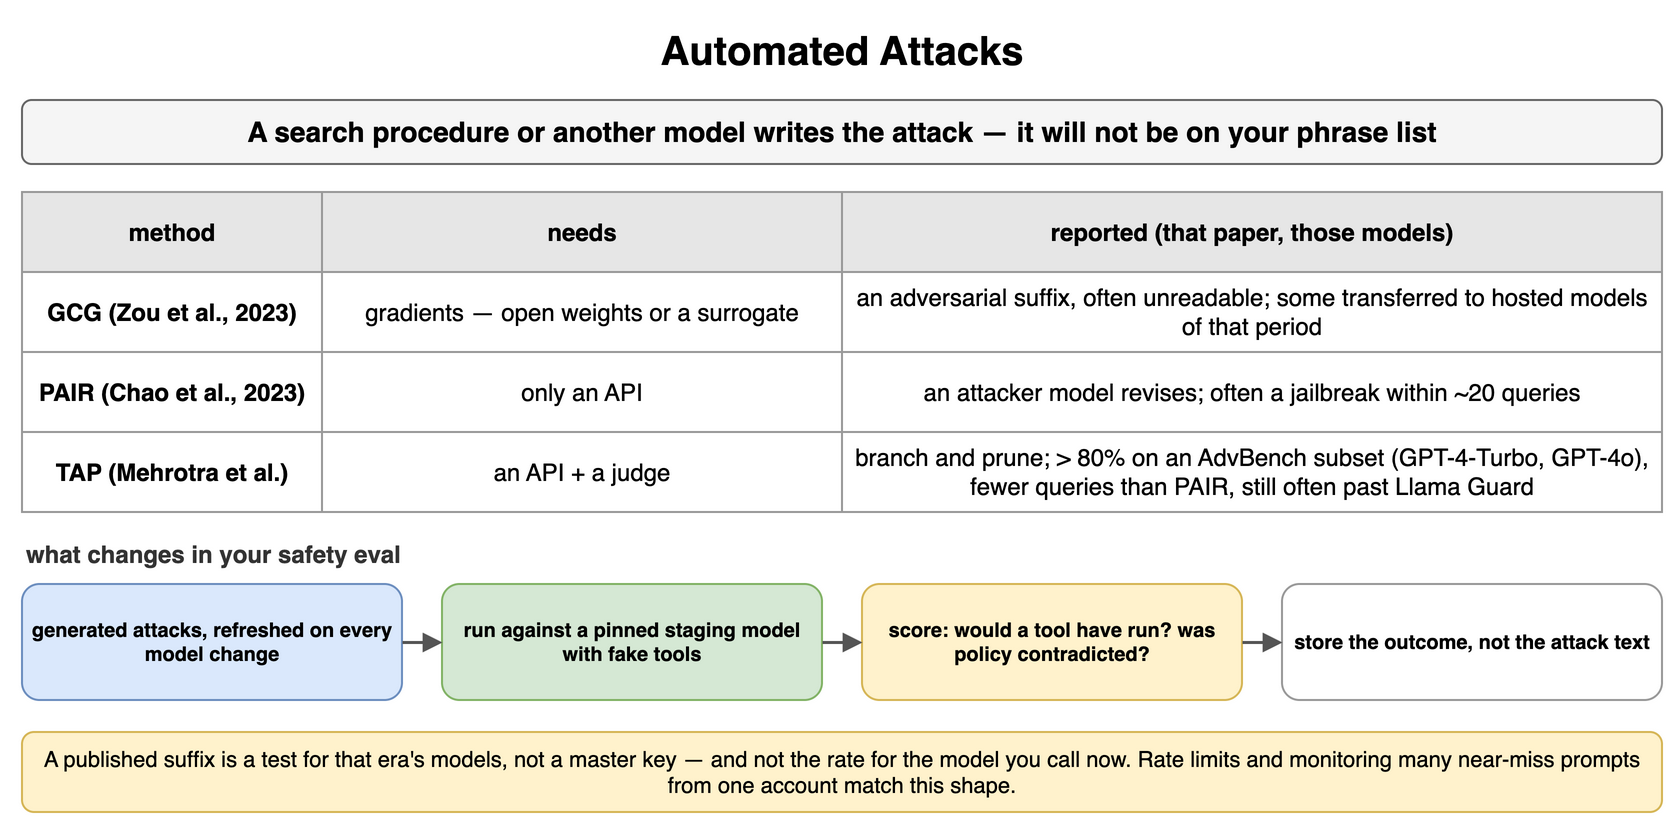

The diagram above was exported from draw.io. Its source (the exported page's mxGraphModel, read from the mxfile embedded in the PNG):
<mxGraphModel dx="900" dy="420" grid="1" gridSize="10" guides="1" tooltips="1" connect="1" arrows="1" fold="1" page="1" pageScale="1" pageWidth="900" pageHeight="420" math="0" shadow="0">
  <root>
    <mxCell id="0" />
    <mxCell id="1" parent="0" />
    <mxCell id="r1" value="Automated Attacks" style="text;html=1;align=center;verticalAlign=middle;whiteSpace=wrap;fontSize=20;fontStyle=1;" vertex="1" parent="1">
      <mxGeometry x="40" y="10" width="820" height="30" as="geometry" />
    </mxCell>
    <mxCell id="r2" value="A search procedure or another model writes the attack — it will not be on your phrase list" style="rounded=1;whiteSpace=wrap;html=1;fillColor=#f5f5f5;strokeColor=#666666;fontStyle=1;fontSize=14;" vertex="1" parent="1">
      <mxGeometry x="40" y="50" width="820" height="32" as="geometry" />
    </mxCell>
    <mxCell id="r3" value="method" style="whiteSpace=wrap;html=1;fillColor=#e6e6e6;strokeColor=#999999;fontStyle=1;fontSize=12;" vertex="1" parent="1">
      <mxGeometry x="40" y="96" width="150" height="40" as="geometry" />
    </mxCell>
    <mxCell id="r4" value="needs" style="whiteSpace=wrap;html=1;fillColor=#e6e6e6;strokeColor=#999999;fontStyle=1;fontSize=12;" vertex="1" parent="1">
      <mxGeometry x="190" y="96" width="260" height="40" as="geometry" />
    </mxCell>
    <mxCell id="r5" value="reported (that paper, those models)" style="whiteSpace=wrap;html=1;fillColor=#e6e6e6;strokeColor=#999999;fontStyle=1;fontSize=12;" vertex="1" parent="1">
      <mxGeometry x="450" y="96" width="410" height="40" as="geometry" />
    </mxCell>
    <mxCell id="r6" value="GCG (Zou et al., 2023)" style="whiteSpace=wrap;html=1;strokeColor=#999999;fontSize=12;fillColor=#ffffff;fontStyle=1;" vertex="1" parent="1">
      <mxGeometry x="40" y="136" width="150" height="40" as="geometry" />
    </mxCell>
    <mxCell id="r7" value="gradients — open weights or a surrogate" style="whiteSpace=wrap;html=1;strokeColor=#999999;fontSize=12;fillColor=#ffffff;" vertex="1" parent="1">
      <mxGeometry x="190" y="136" width="260" height="40" as="geometry" />
    </mxCell>
    <mxCell id="r8" value="an adversarial suffix, often unreadable; some transferred to hosted models of that period" style="whiteSpace=wrap;html=1;strokeColor=#999999;fontSize=12;fillColor=#ffffff;" vertex="1" parent="1">
      <mxGeometry x="450" y="136" width="410" height="40" as="geometry" />
    </mxCell>
    <mxCell id="r9" value="PAIR (Chao et al., 2023)" style="whiteSpace=wrap;html=1;strokeColor=#999999;fontSize=12;fillColor=#ffffff;fontStyle=1;" vertex="1" parent="1">
      <mxGeometry x="40" y="176" width="150" height="40" as="geometry" />
    </mxCell>
    <mxCell id="r10" value="only an API" style="whiteSpace=wrap;html=1;strokeColor=#999999;fontSize=12;fillColor=#ffffff;" vertex="1" parent="1">
      <mxGeometry x="190" y="176" width="260" height="40" as="geometry" />
    </mxCell>
    <mxCell id="r11" value="an attacker model revises; often a jailbreak within ~20 queries" style="whiteSpace=wrap;html=1;strokeColor=#999999;fontSize=12;fillColor=#ffffff;" vertex="1" parent="1">
      <mxGeometry x="450" y="176" width="410" height="40" as="geometry" />
    </mxCell>
    <mxCell id="r12" value="TAP (Mehrotra et al.)" style="whiteSpace=wrap;html=1;strokeColor=#999999;fontSize=12;fillColor=#ffffff;fontStyle=1;" vertex="1" parent="1">
      <mxGeometry x="40" y="216" width="150" height="40" as="geometry" />
    </mxCell>
    <mxCell id="r13" value="an API + a judge" style="whiteSpace=wrap;html=1;strokeColor=#999999;fontSize=12;fillColor=#ffffff;" vertex="1" parent="1">
      <mxGeometry x="190" y="216" width="260" height="40" as="geometry" />
    </mxCell>
    <mxCell id="r14" value="branch and prune; &gt; 80% on an AdvBench subset (GPT-4-Turbo, GPT-4o), fewer queries than PAIR, still often past Llama Guard" style="whiteSpace=wrap;html=1;strokeColor=#999999;fontSize=12;fillColor=#ffffff;" vertex="1" parent="1">
      <mxGeometry x="450" y="216" width="410" height="40" as="geometry" />
    </mxCell>
    <mxCell id="r15" value="what changes in your safety eval" style="text;html=1;whiteSpace=wrap;fontSize=11;align=left;verticalAlign=middle;fontSize=12;fontColor=#333333;fontStyle=1;" vertex="1" parent="1">
      <mxGeometry x="40" y="268" width="600" height="18" as="geometry" />
    </mxCell>
    <mxCell id="r16" value="generated attacks, refreshed on every model change" style="rounded=1;whiteSpace=wrap;html=1;fillColor=#dae8fc;strokeColor=#6c8ebf;fontSize=10;align=center;fontStyle=1;" vertex="1" parent="1">
      <mxGeometry x="40" y="292" width="190" height="58" as="geometry" />
    </mxCell>
    <mxCell id="r17" value="run against a pinned staging model with fake tools" style="rounded=1;whiteSpace=wrap;html=1;fillColor=#d5e8d4;strokeColor=#82b366;fontSize=10;align=center;fontStyle=1;" vertex="1" parent="1">
      <mxGeometry x="250" y="292" width="190" height="58" as="geometry" />
    </mxCell>
    <mxCell id="r18" value="score: would a tool have run? was policy contradicted?" style="rounded=1;whiteSpace=wrap;html=1;fillColor=#fff2cc;strokeColor=#d6b656;fontSize=10;align=center;fontStyle=1;" vertex="1" parent="1">
      <mxGeometry x="460" y="292" width="190" height="58" as="geometry" />
    </mxCell>
    <mxCell id="r19" value="store the outcome, not the attack text" style="rounded=1;whiteSpace=wrap;html=1;fillColor=#ffffff;strokeColor=#999999;fontSize=10;align=center;fontStyle=1;" vertex="1" parent="1">
      <mxGeometry x="670" y="292" width="190" height="58" as="geometry" />
    </mxCell>
    <mxCell id="r20" value="" style="endArrow=block;endSize=6;html=1;strokeWidth=1.5;strokeColor=#555555;fontSize=11;labelBackgroundColor=#ffffff;" edge="1" parent="1" source="r16" target="r17">
      <mxGeometry relative="1" as="geometry" />
    </mxCell>
    <mxCell id="r21" value="" style="endArrow=block;endSize=6;html=1;strokeWidth=1.5;strokeColor=#555555;fontSize=11;labelBackgroundColor=#ffffff;" edge="1" parent="1" source="r17" target="r18">
      <mxGeometry relative="1" as="geometry" />
    </mxCell>
    <mxCell id="r22" value="" style="endArrow=block;endSize=6;html=1;strokeWidth=1.5;strokeColor=#555555;fontSize=11;labelBackgroundColor=#ffffff;" edge="1" parent="1" source="r18" target="r19">
      <mxGeometry relative="1" as="geometry" />
    </mxCell>
    <mxCell id="r23" value="A published suffix is a test for that era's models, not a master key — and not the rate for the model you call now. Rate limits and monitoring many near-miss prompts from one account match this shape." style="rounded=1;whiteSpace=wrap;html=1;fillColor=#fff2cc;strokeColor=#d6b656;fontSize=11;align=center;" vertex="1" parent="1">
      <mxGeometry x="40" y="366" width="820" height="40" as="geometry" />
    </mxCell>
  </root>
</mxGraphModel>